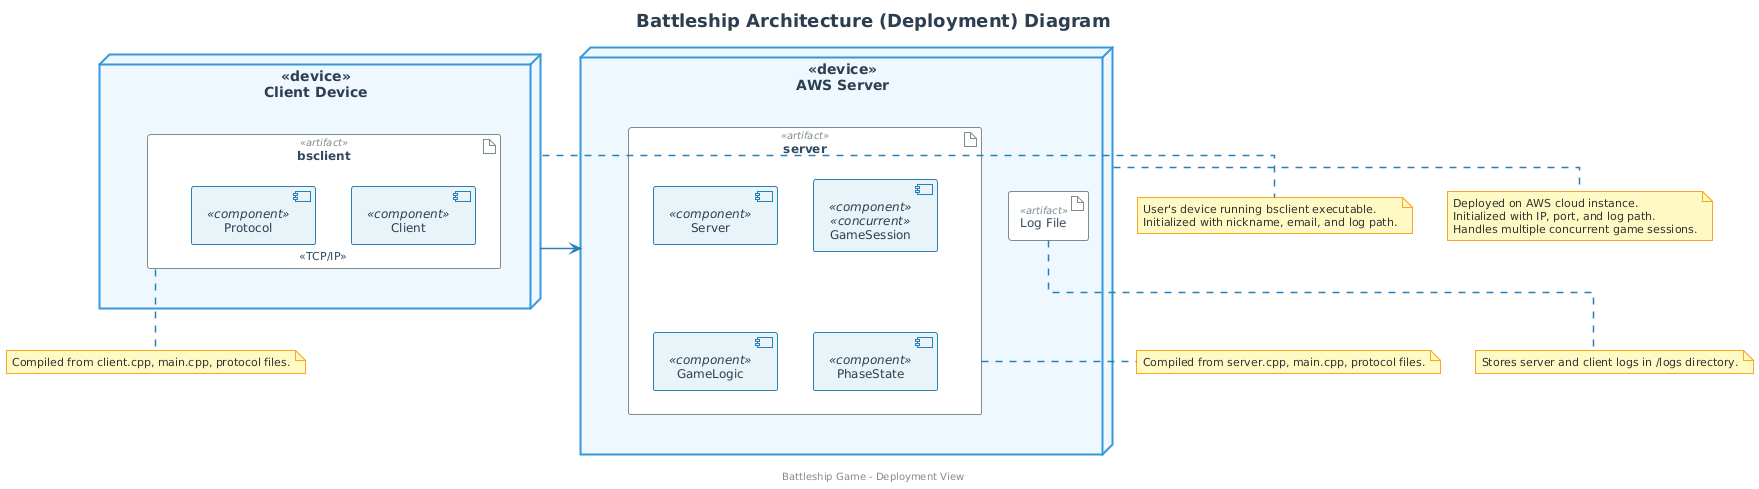

The diagram above was rendered by PlantUML. Its source (embedded in the PNG):
@startuml
' Color scheme and global styling
skinparam backgroundColor White
skinparam defaultFontName "Roboto"
skinparam defaultFontSize 12
skinparam shadowing false
skinparam handwritten false
skinparam linetype ortho

' Node styling
skinparam node {
  BackgroundColor #F0F8FF
  BorderColor #3498DB
  BorderThickness 2
  FontName "Roboto"
  FontSize 14
  FontStyle bold
  FontColor #2C3E50
  Shadowing false
  Padding 15
}

' Artifact styling
skinparam artifact {
  BackgroundColor #FFFFFF
  BorderColor #7F8C8D
  BorderThickness 1
  FontName "Roboto"
  FontSize 12
  FontColor #34495E
  Stereotypefontsize 10
  StereotypeFontColor #7F8C8D
}

' Component styling
skinparam component {
  BackgroundColor #E8F4F8
  BorderColor #2980B9
  BorderThickness 1
  FontName "Roboto"
  FontSize 12
  FontColor #2C3E50
}

' Note styling
skinparam note {
  BackgroundColor #FFF9C4
  BorderColor #F9A825
  BorderThickness 1
  FontName "Roboto"
  FontSize 11
  FontColor #333333
}

' Arrow styling
skinparam arrow {
  Color #2980B9
  Thickness 1.5
  FontColor #34495E
  FontSize 11
}

' Title styling
skinparam title {
  FontName "Roboto"
  FontSize 18
  FontStyle bold
  FontColor #2C3E50
}

' Device nodes and artifacts
node "Client Device" <<device>> {
  artifact "bsclient" <<artifact>> {
    [Client] <<component>>
    [Protocol] <<component>>
  }
}

node "AWS Server" <<device>> {
  artifact "server" <<artifact>> {
    [Server] <<component>>
    [GameSession] <<component>> <<concurrent>>
    [Protocol] <<component>>
    [GameLogic] <<component>>
    [PhaseState] <<component>>
  }
  artifact "Log File" <<artifact>>
}

' Connections
[Client Device] -right-> [AWS Server] : <<TCP/IP>>

' Notes
note right of [Client Device]
  User's device running bsclient executable.
  Initialized with nickname, email, and log path.
end note

note right of [AWS Server]
  Deployed on AWS cloud instance.
  Initialized with IP, port, and log path.
  Handles multiple concurrent game sessions.
end note

note bottom of [Log File]
  Stores server and client logs in /logs directory.
end note

note bottom of [bsclient]
  Compiled from client.cpp, main.cpp, protocol files.
end note

note bottom of [server]
  Compiled from server.cpp, main.cpp, protocol files.
end note

title Battleship Architecture (Deployment) Diagram

footer "Battleship Game - Deployment View"
@enduml